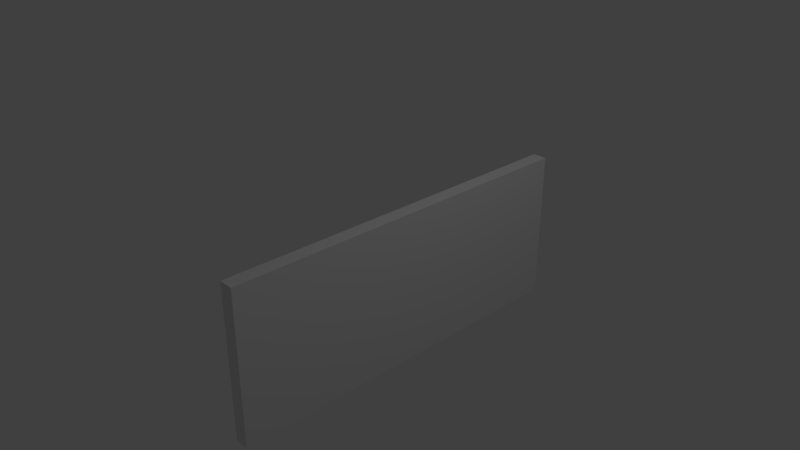 # Source: infromationSign.blend  (saved by Blender 2.79.0; exported with 4.5.12 LTS)
import bpy
from mathutils import Matrix  # noqa: F401  (used for matrix-valued properties, if any)

bpy.ops.wm.read_factory_settings(use_empty=True)
scene = bpy.context.scene
scene.name = 'Scene'

# ---- collections
col_collection_1 = bpy.data.collections.new('Collection 1'); scene.collection.children.link(col_collection_1)

# ---- materials (node trees are filled in below, after node groups)
mat_material = bpy.data.materials.new('Material')
mat_material.alpha_threshold = 0.0
mat_material.use_transparent_shadow = False
mat_material.roughness = 0.5
mat_material.line_color = (0.0, 0.0, 0.0, 1.0)

# ---- material node trees

# ---- world
world_world = bpy.data.worlds.new('World'); scene.world = world_world
world_world.color = (0.05088, 0.05088, 0.05088)
world_world.use_sun_shadow = False
world_world.sun_shadow_jitter_overblur = 0.0
world_world.cycles.sampling_method = 'MANUAL'

# ---- cameras
cam_camera = bpy.data.cameras.new('Camera')
cam_camera.clip_end = 100.0
cam_camera.lens = 35.0
cam_camera.sensor_width = 32.0
cam_camera.sensor_height = 18.0
cam_camera.ortho_scale = 7.314
cam_camera.dof.focus_distance = 0.0
cam_camera.dof.aperture_fstop = 128.0

# ---- lights
light_lamp = bpy.data.lights.new('Lamp', 'POINT')
light_lamp.transmission_factor = 0.0
light_lamp.cutoff_distance = 30.0
light_lamp.energy = 100.0
light_lamp.shadow_buffer_clip_start = 1.001
light_lamp.shadow_soft_size = 0.1
light_lamp.shadow_maximum_resolution = 0.006
light_lamp.use_absolute_resolution = True

# ---- meshes
me_cube = bpy.data.meshes.new('Cube')
me_cube.from_pydata([(1.0, 2.232, -1.0), (1.0, -2.663, -1.0), (0.8143, -2.663, -1.0), (0.8143, 2.232, -1.0), (1.0, 2.232, 1.0), (1.0, -2.663, 1.0), (0.8143, -2.663, 1.0), (0.8143, 2.232, 1.0)], [], [(0, 1, 2, 3), (4, 7, 6, 5), (0, 4, 5, 1), (1, 5, 6, 2), (2, 6, 7, 3), (4, 0, 3, 7)])
_uv = me_cube.uv_layers.new(name='UVMap')
_uv.uv.foreach_set('vector', [0.5, 8.6e-05, 0.8549, 8.696e-05, 0.8549, 0.01355, 0.5, 0.01355, 0.355, 8.548e-05, 0.355, 0.01355, 8.338e-05, 0.01354, 8.338e-05, 8.338e-05, 0.355, 0.3686, 0.355, 0.5136, 8.338e-05, 0.5136, 8.342e-05, 0.3686, 0.8549, 8.696e-05, 0.9999, 8.732e-05, 0.9999, 0.01355, 0.8549, 0.01355, 0.5, 0.3685, 0.355, 0.3685, 0.355, 0.01355, 0.5, 0.01355, 0.355, 8.548e-05, 0.5, 8.6e-05, 0.5, 0.01355, 0.355, 0.01355])
me_cube.materials.append(mat_material)
me_cube.use_remesh_preserve_volume = False
me_cube.use_remesh_preserve_attributes = False
me_cube.use_mirror_vertex_groups = False
me_cube.update()

# ---- objects
ob_cube = bpy.data.objects.new('Cube', me_cube)
ob_lamp = bpy.data.objects.new('Lamp', light_lamp)
ob_camera = bpy.data.objects.new('Camera', cam_camera)

# ---- transforms, parenting, visibility, modifiers, constraints
ob_cube.location = (0.0, 0.0, 0.0)
ob_cube.lock_rotations_4d = False
ob_cube.empty_display_type = 'ARROWS'
ob_cube.lineart.crease_threshold = 0.0
ob_lamp.location = (4.076, 1.005, 5.904)
ob_lamp.rotation_euler = (0.6503, 0.05522, 1.866)
ob_lamp.lock_rotations_4d = False
ob_lamp.empty_display_type = 'ARROWS'
ob_lamp.color = (0.0, 0.0, 0.0, 0.0)
ob_lamp.lineart.crease_threshold = 0.0
ob_camera.location = (7.481, -6.508, 5.344)
ob_camera.rotation_euler = (1.109, 0.0, 0.8149)
ob_camera.lock_rotations_4d = False
ob_camera.empty_display_type = 'ARROWS'
ob_camera.color = (0.0, 0.0, 0.0, 0.0)
ob_camera.display_type = 'WIRE'
ob_camera.lineart.crease_threshold = 0.0

# ---- collection membership
col_collection_1.objects.link(ob_cube)
col_collection_1.objects.link(ob_lamp)
col_collection_1.objects.link(ob_camera)

# ---- scene / render settings (as saved in the file)
scene.camera = ob_camera
scene.frame_start = 1; scene.frame_end = 250; scene.frame_set(1)
scene.render.engine = 'BLENDER_EEVEE_NEXT'
scene.render.resolution_percentage = 50
scene.render.dither_intensity = 0.0
scene.cycles.use_denoising = False
scene.cycles.samples = 128
scene.cycles.sampling_pattern = 'TABULATED_SOBOL'
scene.cycles.use_adaptive_sampling = False
scene.cycles.use_light_tree = False
scene.cycles.blur_glossy = 0.0
scene.cycles.sample_clamp_indirect = 0.0
scene.view_settings.view_transform = 'Standard'
bpy.context.view_layer.update()
